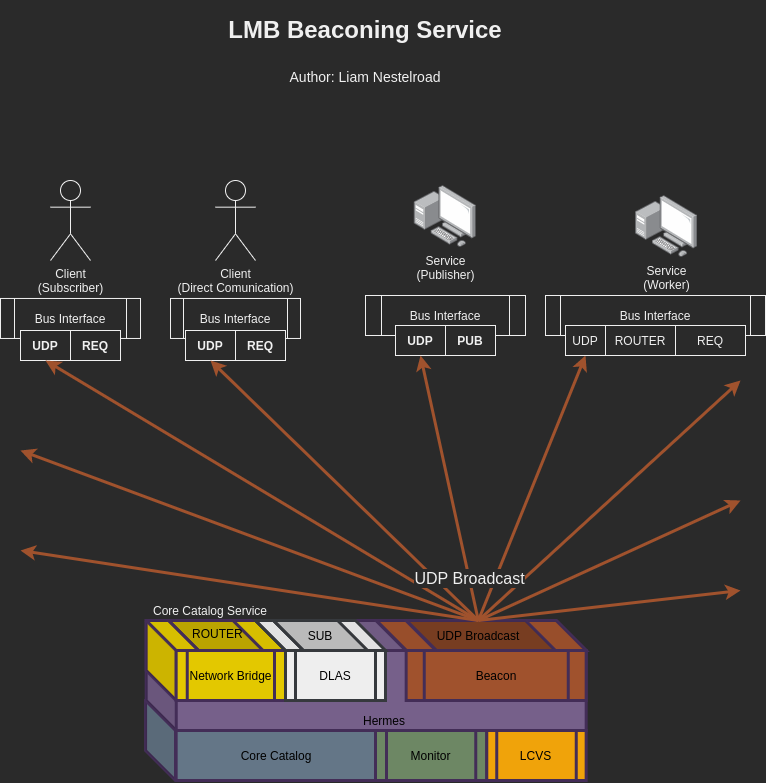

The diagram above was exported from draw.io. Its source (the exported page's mxGraphModel, read from the mxfile embedded in the PNG):
<mxGraphModel dx="1422" dy="853" grid="1" gridSize="10" guides="1" tooltips="1" connect="1" arrows="1" fold="1" page="1" pageScale="1" pageWidth="850" pageHeight="1100" math="0" shadow="0">
  <root>
    <mxCell id="n6X2acAzWxbN46Rm0zR8-0" />
    <mxCell id="n6X2acAzWxbN46Rm0zR8-1" parent="n6X2acAzWxbN46Rm0zR8-0" />
    <mxCell id="91XkR75MMB5OgQPMg2hP-12" style="orthogonalLoop=1;jettySize=auto;html=1;exitX=0.5;exitY=0;exitDx=0;exitDy=0;startArrow=none;startFill=0;endArrow=classic;endFill=1;strokeWidth=3;strokeColor=#A0522D;" parent="n6X2acAzWxbN46Rm0zR8-1" source="KbdzDYms0ThMJ_bXvzRS-11" edge="1">
      <mxGeometry relative="1" as="geometry">
        <mxPoint x="800" y="410" as="targetPoint" />
      </mxGeometry>
    </mxCell>
    <mxCell id="91XkR75MMB5OgQPMg2hP-11" style="orthogonalLoop=1;jettySize=auto;html=1;exitX=0.5;exitY=0;exitDx=0;exitDy=0;entryX=0.5;entryY=1;entryDx=0;entryDy=0;startArrow=none;startFill=0;endArrow=classic;endFill=1;strokeWidth=3;strokeColor=#A0522D;" parent="n6X2acAzWxbN46Rm0zR8-1" source="KbdzDYms0ThMJ_bXvzRS-11" target="Gi_fPpKxuTRZ_5w8-OJL-4" edge="1">
      <mxGeometry relative="1" as="geometry">
        <mxPoint x="738.8000000000002" y="390" as="targetPoint" />
      </mxGeometry>
    </mxCell>
    <mxCell id="SAyn6_smknyo-RgvBmRU-0" value="&lt;h1&gt;LMB Beaconing Service&lt;/h1&gt;&lt;h1&gt;&lt;span style=&quot;font-weight: normal&quot;&gt;&lt;font style=&quot;font-size: 14px ; line-height: 100%&quot;&gt;Author: Liam Nestelroad&lt;/font&gt;&lt;/span&gt;&lt;/h1&gt;" style="text;html=1;strokeColor=none;fillColor=none;spacing=5;spacingTop=-20;whiteSpace=wrap;overflow=hidden;rounded=0;align=center;" parent="n6X2acAzWxbN46Rm0zR8-1" vertex="1">
      <mxGeometry x="170" y="40" width="510" height="170" as="geometry" />
    </mxCell>
    <mxCell id="KbdzDYms0ThMJ_bXvzRS-0" value="" style="shape=cube;whiteSpace=wrap;html=1;boundedLbl=1;backgroundOutline=1;darkOpacity=0.05;darkOpacity2=0.1;strokeWidth=3;fillColor=#647687;size=30;fontColor=#ffffff;strokeColor=#432D57;" parent="n6X2acAzWxbN46Rm0zR8-1" vertex="1">
      <mxGeometry x="205.07" y="730" width="120" height="80" as="geometry" />
    </mxCell>
    <mxCell id="KbdzDYms0ThMJ_bXvzRS-2" value="Core Catalog Service" style="text;html=1;strokeColor=none;fillColor=none;align=center;verticalAlign=middle;whiteSpace=wrap;rounded=0;" parent="n6X2acAzWxbN46Rm0zR8-1" vertex="1">
      <mxGeometry x="205" y="630" width="130" height="20" as="geometry" />
    </mxCell>
    <mxCell id="KbdzDYms0ThMJ_bXvzRS-3" value="" style="group" parent="n6X2acAzWxbN46Rm0zR8-1" vertex="1" connectable="0">
      <mxGeometry x="204.99999999999994" y="650" width="469.37000000000006" height="161.60000000000002" as="geometry" />
    </mxCell>
    <mxCell id="KbdzDYms0ThMJ_bXvzRS-4" value="" style="shape=cube;whiteSpace=wrap;html=1;boundedLbl=1;backgroundOutline=1;darkOpacity=0.05;darkOpacity2=0.1;size=30;fillColor=#76608a;strokeColor=#432D57;fontColor=#ffffff;strokeWidth=3;" parent="KbdzDYms0ThMJ_bXvzRS-3" vertex="1">
      <mxGeometry x="0.66" width="440" height="110" as="geometry" />
    </mxCell>
    <mxCell id="KbdzDYms0ThMJ_bXvzRS-7" value="&lt;span&gt;&lt;font color=&quot;#000000&quot;&gt;Beacon&lt;/font&gt;&lt;/span&gt;" style="shape=process;whiteSpace=wrap;html=1;backgroundOutline=1;strokeWidth=3;fillColor=#a0522d;fontColor=#ffffff;strokeColor=#432D57;" parent="KbdzDYms0ThMJ_bXvzRS-3" vertex="1">
      <mxGeometry x="260.66" y="30" width="180" height="50" as="geometry" />
    </mxCell>
    <mxCell id="KbdzDYms0ThMJ_bXvzRS-8" value="" style="shape=cube;whiteSpace=wrap;html=1;boundedLbl=1;backgroundOutline=1;darkOpacity=0.05;darkOpacity2=0.1;size=30;strokeWidth=3;fillColor=#e3c800;fontColor=#ffffff;strokeColor=#432D57;" parent="KbdzDYms0ThMJ_bXvzRS-3" vertex="1">
      <mxGeometry x="0.66" width="139.34" height="80" as="geometry" />
    </mxCell>
    <mxCell id="KbdzDYms0ThMJ_bXvzRS-9" value="&lt;font color=&quot;#000000&quot;&gt;Core Catalog&lt;/font&gt;" style="rounded=0;whiteSpace=wrap;html=1;strokeWidth=3;fillColor=#647687;fontColor=#ffffff;strokeColor=#432D57;" parent="KbdzDYms0ThMJ_bXvzRS-3" vertex="1">
      <mxGeometry x="30.66" y="110" width="200" height="50" as="geometry" />
    </mxCell>
    <mxCell id="KbdzDYms0ThMJ_bXvzRS-10" value="" style="shape=cube;whiteSpace=wrap;html=1;boundedLbl=1;backgroundOutline=1;darkOpacity=0.05;darkOpacity2=0.1;strokeWidth=3;size=80;fillColor=#a0522d;fontColor=#ffffff;strokeColor=#432D57;" parent="KbdzDYms0ThMJ_bXvzRS-3" vertex="1">
      <mxGeometry x="230.66000000000003" width="210" height="30" as="geometry" />
    </mxCell>
    <mxCell id="KbdzDYms0ThMJ_bXvzRS-12" value="&lt;span style=&quot;color: rgb(0 , 0 , 0)&quot;&gt;Network Bridge&lt;/span&gt;" style="shape=process;whiteSpace=wrap;html=1;backgroundOutline=1;strokeWidth=3;fillColor=#e3c800;fontColor=#ffffff;strokeColor=#432D57;" parent="KbdzDYms0ThMJ_bXvzRS-3" vertex="1">
      <mxGeometry x="30.66" y="30" width="109.34" height="50" as="geometry" />
    </mxCell>
    <mxCell id="KbdzDYms0ThMJ_bXvzRS-13" value="&lt;font color=&quot;#000000&quot;&gt;DLAS&lt;/font&gt;" style="shape=process;whiteSpace=wrap;html=1;backgroundOutline=1;strokeWidth=3;fillColor=#eeeeee;strokeColor=#36393d;" parent="KbdzDYms0ThMJ_bXvzRS-3" vertex="1">
      <mxGeometry x="140" y="30" width="100" height="50" as="geometry" />
    </mxCell>
    <mxCell id="KbdzDYms0ThMJ_bXvzRS-14" value="" style="shape=cube;whiteSpace=wrap;html=1;boundedLbl=1;backgroundOutline=1;darkOpacity=0.05;darkOpacity2=0.1;strokeWidth=3;size=80;strokeColor=#36393d;fillColor=#eeeeee;" parent="KbdzDYms0ThMJ_bXvzRS-3" vertex="1">
      <mxGeometry x="110" width="130" height="30" as="geometry" />
    </mxCell>
    <mxCell id="KbdzDYms0ThMJ_bXvzRS-15" value="&lt;span style=&quot;color: rgba(0 , 0 , 0 , 0) ; font-family: monospace ; font-size: 0px&quot;&gt;%3CmxGraphModel%3E%3Croot%3E%3CmxCell%20id%3D%220%22%2F%3E%3CmxCell%20id%3D%221%22%20parent%3D%220%22%2F%3E%3CmxCell%20id%3D%222%22%20value%3D%22%22%20style%3D%22shape%3Dcube%3BwhiteSpace%3Dwrap%3Bhtml%3D1%3BboundedLbl%3D1%3BbackgroundOutline%3D1%3BdarkOpacity%3D0.05%3BdarkOpacity2%3D0.1%3BstrokeWidth%3D3%3Bsize%3D80%3BfontColor%3D%23ffffff%3BfillColor%3D%23C28408%3BstrokeColor%3D%23432D57%3B%22%20vertex%3D%221%22%20parent%3D%221%22%3E%3CmxGeometry%20x%3D%22463.12%22%20y%3D%22460%22%20width%3D%2281.25%22%20height%3D%2230%22%20as%3D%22geometry%22%2F%3E%3C%2FmxCell%3E%3CmxCell%20id%3D%223%22%20value%3D%22%26lt%3Bfont%20color%3D%26quot%3B%23000000%26quot%3B%26gt%3BSUB%26lt%3B%2Ffont%26gt%3B%22%20style%3D%22text%3Bhtml%3D1%3BstrokeColor%3Dnone%3BfillColor%3Dnone%3Balign%3Dcenter%3BverticalAlign%3Dmiddle%3BwhiteSpace%3Dwrap%3Brounded%3D0%3B%22%20vertex%3D%221%22%20parent%3D%221%22%3E%3CmxGeometry%20x%3D%22483.74%22%20y%3D%22465%22%20width%3D%2240%22%20height%3D%2220%22%20as%3D%22geometry%22%2F%3E%3C%2FmxCell%3E%3C%2Froot%3E%3C%2FmxGraphModel%3E&lt;/span&gt;" style="shape=cube;whiteSpace=wrap;html=1;boundedLbl=1;backgroundOutline=1;darkOpacity=0.05;darkOpacity2=0.1;strokeWidth=3;size=80;strokeColor=#36393d;fillColor=#C4C4C4;" parent="KbdzDYms0ThMJ_bXvzRS-3" vertex="1">
      <mxGeometry x="127.82" width="94.37" height="30" as="geometry" />
    </mxCell>
    <mxCell id="KbdzDYms0ThMJ_bXvzRS-16" value="&lt;span style=&quot;color: rgb(0 , 0 , 0)&quot;&gt;SUB&lt;/span&gt;" style="text;html=1;strokeColor=none;fillColor=none;align=center;verticalAlign=middle;whiteSpace=wrap;rounded=0;" parent="KbdzDYms0ThMJ_bXvzRS-3" vertex="1">
      <mxGeometry x="155" y="5.000000000000001" width="40" height="20.000000000000004" as="geometry" />
    </mxCell>
    <mxCell id="KbdzDYms0ThMJ_bXvzRS-17" value="&lt;font color=&quot;#000000&quot;&gt;Monitor&lt;/font&gt;" style="shape=process;whiteSpace=wrap;html=1;backgroundOutline=1;strokeWidth=3;fillColor=#6d8764;fontColor=#ffffff;strokeColor=#432D57;" parent="KbdzDYms0ThMJ_bXvzRS-3" vertex="1">
      <mxGeometry x="230" y="110" width="111.28" height="50" as="geometry" />
    </mxCell>
    <mxCell id="KbdzDYms0ThMJ_bXvzRS-18" value="&lt;font color=&quot;#000000&quot;&gt;LCVS&lt;/font&gt;" style="shape=process;whiteSpace=wrap;html=1;backgroundOutline=1;strokeWidth=3;fillColor=#f0a30a;fontColor=#ffffff;strokeColor=#432D57;" parent="KbdzDYms0ThMJ_bXvzRS-3" vertex="1">
      <mxGeometry x="341.28" y="110" width="99.38" height="50" as="geometry" />
    </mxCell>
    <mxCell id="UlNYNMvjAn0-rQP56d0j-0" value="" style="shape=cube;whiteSpace=wrap;html=1;boundedLbl=1;backgroundOutline=1;darkOpacity=0.05;darkOpacity2=0.1;strokeWidth=3;size=80;fontColor=#ffffff;strokeColor=#432D57;fillColor=#C4AD00;" parent="KbdzDYms0ThMJ_bXvzRS-3" vertex="1">
      <mxGeometry x="23.149999999999977" width="94.37" height="30" as="geometry" />
    </mxCell>
    <mxCell id="UlNYNMvjAn0-rQP56d0j-16" value="&lt;div style=&quot;text-align: center&quot;&gt;&lt;span&gt;&lt;font color=&quot;#000000&quot; face=&quot;helvetica&quot;&gt;ROUTER&lt;/font&gt;&lt;/span&gt;&lt;/div&gt;" style="text;whiteSpace=wrap;html=1;" parent="KbdzDYms0ThMJ_bXvzRS-3" vertex="1">
      <mxGeometry x="45.330000000000055" width="50" height="30" as="geometry" />
    </mxCell>
    <mxCell id="upvQFeOG94WT-79EIo39-0" value="&lt;span style=&quot;color: rgba(0 , 0 , 0 , 0) ; font-family: monospace ; font-size: 0px&quot;&gt;%3CmxGraphModel%3E%3Croot%3E%3CmxCell%20id%3D%220%22%2F%3E%3CmxCell%20id%3D%221%22%20parent%3D%220%22%2F%3E%3CmxCell%20id%3D%222%22%20value%3D%22%22%20style%3D%22shape%3Dcube%3BwhiteSpace%3Dwrap%3Bhtml%3D1%3BboundedLbl%3D1%3BbackgroundOutline%3D1%3BdarkOpacity%3D0.05%3BdarkOpacity2%3D0.1%3BstrokeWidth%3D3%3Bsize%3D80%3BfontColor%3D%23ffffff%3BfillColor%3D%23C28408%3BstrokeColor%3D%23432D57%3B%22%20vertex%3D%221%22%20parent%3D%221%22%3E%3CmxGeometry%20x%3D%22463.12%22%20y%3D%22460%22%20width%3D%2281.25%22%20height%3D%2230%22%20as%3D%22geometry%22%2F%3E%3C%2FmxCell%3E%3CmxCell%20id%3D%223%22%20value%3D%22%26lt%3Bfont%20color%3D%26quot%3B%23000000%26quot%3B%26gt%3BSUB%26lt%3B%2Ffont%26gt%3B%22%20style%3D%22text%3Bhtml%3D1%3BstrokeColor%3Dnone%3BfillColor%3Dnone%3Balign%3Dcenter%3BverticalAlign%3Dmiddle%3BwhiteSpace%3Dwrap%3Brounded%3D0%3B%22%20vertex%3D%221%22%20parent%3D%221%22%3E%3CmxGeometry%20x%3D%22483.74%22%20y%3D%22465%22%20width%3D%2240%22%20height%3D%2220%22%20as%3D%22geometry%22%2F%3E%3C%2FmxCell%3E%3C%2Froot%3E%3C%2FmxGraphModel%3E&lt;/span&gt;" style="shape=cube;whiteSpace=wrap;html=1;boundedLbl=1;backgroundOutline=1;darkOpacity=0.05;darkOpacity2=0.1;strokeWidth=3;size=80;fontColor=#ffffff;strokeColor=#432D57;fillColor=#7D4023;" parent="KbdzDYms0ThMJ_bXvzRS-3" vertex="1">
      <mxGeometry x="260.66" width="149.34" height="30" as="geometry" />
    </mxCell>
    <mxCell id="KbdzDYms0ThMJ_bXvzRS-11" value="&lt;font color=&quot;#000000&quot;&gt;UDP Broadcast&lt;/font&gt;" style="text;html=1;fillColor=none;align=center;verticalAlign=middle;whiteSpace=wrap;rounded=0;" parent="KbdzDYms0ThMJ_bXvzRS-3" vertex="1">
      <mxGeometry x="257.83000000000004" width="150" height="30" as="geometry" />
    </mxCell>
    <mxCell id="_Vy60WUw0QeCNP2kNYdw-0" value="&lt;font color=&quot;#000000&quot;&gt;Hermes&lt;/font&gt;" style="text;html=1;strokeColor=none;fillColor=none;align=center;verticalAlign=middle;whiteSpace=wrap;rounded=0;" parent="KbdzDYms0ThMJ_bXvzRS-3" vertex="1">
      <mxGeometry x="175.00000000000006" y="90" width="127.6" height="20" as="geometry" />
    </mxCell>
    <mxCell id="tR5j6TucjxvzyXefsj09-10" value="" style="group" parent="n6X2acAzWxbN46Rm0zR8-1" vertex="1" connectable="0">
      <mxGeometry x="230" y="210.00000000000003" width="130" height="179.99999999999997" as="geometry" />
    </mxCell>
    <mxCell id="tR5j6TucjxvzyXefsj09-1" value="Client&lt;br&gt;(Direct Comunication)" style="shape=umlActor;verticalLabelPosition=bottom;verticalAlign=top;html=1;outlineConnect=0;" parent="tR5j6TucjxvzyXefsj09-10" vertex="1">
      <mxGeometry x="45" width="40" height="80" as="geometry" />
    </mxCell>
    <mxCell id="tR5j6TucjxvzyXefsj09-2" value="Bus Interface" style="shape=process;whiteSpace=wrap;html=1;backgroundOutline=1;" parent="tR5j6TucjxvzyXefsj09-10" vertex="1">
      <mxGeometry y="117.97" width="130" height="40" as="geometry" />
    </mxCell>
    <mxCell id="91XkR75MMB5OgQPMg2hP-17" value="&lt;b&gt;REQ&lt;/b&gt;" style="rounded=0;whiteSpace=wrap;html=1;" parent="tR5j6TucjxvzyXefsj09-10" vertex="1">
      <mxGeometry x="65.00000000000006" y="149.99999999999997" width="50" height="30" as="geometry" />
    </mxCell>
    <mxCell id="91XkR75MMB5OgQPMg2hP-18" value="&lt;b&gt;UDP&lt;/b&gt;" style="rounded=0;whiteSpace=wrap;html=1;" parent="tR5j6TucjxvzyXefsj09-10" vertex="1">
      <mxGeometry x="15.000000000000057" y="149.99999999999997" width="50" height="30" as="geometry" />
    </mxCell>
    <mxCell id="tR5j6TucjxvzyXefsj09-11" value="" style="group" parent="n6X2acAzWxbN46Rm0zR8-1" vertex="1" connectable="0">
      <mxGeometry x="60" y="210.00000000000003" width="140" height="179.99999999999997" as="geometry" />
    </mxCell>
    <mxCell id="tR5j6TucjxvzyXefsj09-6" value="Client&lt;br&gt;(Subscriber)" style="shape=umlActor;verticalLabelPosition=bottom;verticalAlign=top;html=1;outlineConnect=0;" parent="tR5j6TucjxvzyXefsj09-11" vertex="1">
      <mxGeometry x="50" width="40" height="80" as="geometry" />
    </mxCell>
    <mxCell id="tR5j6TucjxvzyXefsj09-7" value="Bus Interface" style="shape=process;whiteSpace=wrap;html=1;backgroundOutline=1;" parent="tR5j6TucjxvzyXefsj09-11" vertex="1">
      <mxGeometry y="117.97" width="140" height="40" as="geometry" />
    </mxCell>
    <mxCell id="tR5j6TucjxvzyXefsj09-8" value="&lt;b&gt;REQ&lt;/b&gt;" style="rounded=0;whiteSpace=wrap;html=1;" parent="tR5j6TucjxvzyXefsj09-11" vertex="1">
      <mxGeometry x="70.00000000000006" y="149.99999999999997" width="50" height="30" as="geometry" />
    </mxCell>
    <mxCell id="tR5j6TucjxvzyXefsj09-9" value="&lt;b&gt;UDP&lt;/b&gt;" style="rounded=0;whiteSpace=wrap;html=1;" parent="tR5j6TucjxvzyXefsj09-11" vertex="1">
      <mxGeometry x="20.000000000000057" y="149.99999999999997" width="50" height="30" as="geometry" />
    </mxCell>
    <mxCell id="91XkR75MMB5OgQPMg2hP-2" value="Service&lt;br&gt;(Publisher)" style="points=[];aspect=fixed;html=1;align=center;shadow=0;dashed=0;image;image=img/lib/allied_telesis/computer_and_terminals/Personal_Computer_with_Server.svg;" parent="n6X2acAzWxbN46Rm0zR8-1" vertex="1">
      <mxGeometry x="473.79999999999995" y="215" width="62.400000000000006" height="62.400000000000006" as="geometry" />
    </mxCell>
    <mxCell id="91XkR75MMB5OgQPMg2hP-3" value="Bus Interface" style="shape=process;whiteSpace=wrap;html=1;backgroundOutline=1;" parent="n6X2acAzWxbN46Rm0zR8-1" vertex="1">
      <mxGeometry x="425" y="325" width="160" height="40" as="geometry" />
    </mxCell>
    <mxCell id="91XkR75MMB5OgQPMg2hP-5" value="&lt;b&gt;UDP&lt;/b&gt;" style="rounded=0;whiteSpace=wrap;html=1;" parent="n6X2acAzWxbN46Rm0zR8-1" vertex="1">
      <mxGeometry x="455" y="355" width="50" height="30" as="geometry" />
    </mxCell>
    <mxCell id="91XkR75MMB5OgQPMg2hP-6" value="&lt;b&gt;PUB&lt;/b&gt;" style="rounded=0;whiteSpace=wrap;html=1;" parent="n6X2acAzWxbN46Rm0zR8-1" vertex="1">
      <mxGeometry x="505" y="355" width="50" height="30" as="geometry" />
    </mxCell>
    <mxCell id="91XkR75MMB5OgQPMg2hP-8" style="orthogonalLoop=1;jettySize=auto;html=1;exitX=0.5;exitY=0;exitDx=0;exitDy=0;entryX=0.5;entryY=1;entryDx=0;entryDy=0;startArrow=none;startFill=0;endArrow=classic;endFill=1;strokeWidth=3;strokeColor=#A0522D;" parent="n6X2acAzWxbN46Rm0zR8-1" source="KbdzDYms0ThMJ_bXvzRS-11" target="tR5j6TucjxvzyXefsj09-9" edge="1">
      <mxGeometry relative="1" as="geometry" />
    </mxCell>
    <mxCell id="91XkR75MMB5OgQPMg2hP-9" style="orthogonalLoop=1;jettySize=auto;html=1;exitX=0.5;exitY=0;exitDx=0;exitDy=0;entryX=0.5;entryY=1;entryDx=0;entryDy=0;startArrow=none;startFill=0;endArrow=classic;endFill=1;strokeWidth=3;strokeColor=#A0522D;" parent="n6X2acAzWxbN46Rm0zR8-1" source="KbdzDYms0ThMJ_bXvzRS-11" target="91XkR75MMB5OgQPMg2hP-18" edge="1">
      <mxGeometry relative="1" as="geometry">
        <mxPoint x="295" y="390" as="targetPoint" />
      </mxGeometry>
    </mxCell>
    <mxCell id="91XkR75MMB5OgQPMg2hP-10" style="orthogonalLoop=1;jettySize=auto;html=1;exitX=0.5;exitY=0;exitDx=0;exitDy=0;entryX=0.5;entryY=1;entryDx=0;entryDy=0;startArrow=none;startFill=0;endArrow=classic;endFill=1;strokeWidth=3;strokeColor=#A0522D;" parent="n6X2acAzWxbN46Rm0zR8-1" source="KbdzDYms0ThMJ_bXvzRS-11" target="91XkR75MMB5OgQPMg2hP-5" edge="1">
      <mxGeometry relative="1" as="geometry" />
    </mxCell>
    <mxCell id="91XkR75MMB5OgQPMg2hP-16" value="&lt;font style=&quot;font-size: 16px&quot;&gt;UDP Broadcast&lt;/font&gt;" style="edgeLabel;html=1;align=center;verticalAlign=middle;resizable=0;points=[];" parent="91XkR75MMB5OgQPMg2hP-10" vertex="1" connectable="0">
      <mxGeometry x="-0.6846" relative="1" as="geometry">
        <mxPoint as="offset" />
      </mxGeometry>
    </mxCell>
    <mxCell id="91XkR75MMB5OgQPMg2hP-13" style="edgeStyle=none;orthogonalLoop=1;jettySize=auto;html=1;exitX=0.5;exitY=0;exitDx=0;exitDy=0;startArrow=none;startFill=0;endArrow=classic;endFill=1;strokeWidth=3;strokeColor=#A0522D;" parent="n6X2acAzWxbN46Rm0zR8-1" source="KbdzDYms0ThMJ_bXvzRS-11" edge="1">
      <mxGeometry relative="1" as="geometry">
        <mxPoint x="800" y="530" as="targetPoint" />
      </mxGeometry>
    </mxCell>
    <mxCell id="91XkR75MMB5OgQPMg2hP-14" style="edgeStyle=none;orthogonalLoop=1;jettySize=auto;html=1;exitX=0.5;exitY=0;exitDx=0;exitDy=0;startArrow=none;startFill=0;endArrow=classic;endFill=1;strokeWidth=3;strokeColor=#A0522D;" parent="n6X2acAzWxbN46Rm0zR8-1" source="KbdzDYms0ThMJ_bXvzRS-11" edge="1">
      <mxGeometry relative="1" as="geometry">
        <mxPoint x="80" y="480" as="targetPoint" />
      </mxGeometry>
    </mxCell>
    <mxCell id="91XkR75MMB5OgQPMg2hP-15" style="edgeStyle=none;orthogonalLoop=1;jettySize=auto;html=1;exitX=0.5;exitY=0;exitDx=0;exitDy=0;startArrow=none;startFill=0;endArrow=classic;endFill=1;strokeWidth=3;strokeColor=#A0522D;" parent="n6X2acAzWxbN46Rm0zR8-1" source="KbdzDYms0ThMJ_bXvzRS-11" edge="1">
      <mxGeometry relative="1" as="geometry">
        <mxPoint x="80" y="580" as="targetPoint" />
      </mxGeometry>
    </mxCell>
    <mxCell id="Gi_fPpKxuTRZ_5w8-OJL-1" value="Service&lt;br&gt;(Worker)" style="points=[];aspect=fixed;html=1;align=center;shadow=0;dashed=0;image;image=img/lib/allied_telesis/computer_and_terminals/Personal_Computer_with_Server.svg;" parent="n6X2acAzWxbN46Rm0zR8-1" vertex="1">
      <mxGeometry x="695" y="225" width="62.400000000000006" height="62.400000000000006" as="geometry" />
    </mxCell>
    <mxCell id="Gi_fPpKxuTRZ_5w8-OJL-2" value="Bus Interface" style="shape=process;whiteSpace=wrap;html=1;backgroundOutline=1;size=0.06818181818181818;" parent="n6X2acAzWxbN46Rm0zR8-1" vertex="1">
      <mxGeometry x="605" y="325" width="220" height="40" as="geometry" />
    </mxCell>
    <mxCell id="Gi_fPpKxuTRZ_5w8-OJL-3" value="ROUTER" style="rounded=0;whiteSpace=wrap;html=1;" parent="n6X2acAzWxbN46Rm0zR8-1" vertex="1">
      <mxGeometry x="665" y="355" width="70" height="30" as="geometry" />
    </mxCell>
    <mxCell id="Gi_fPpKxuTRZ_5w8-OJL-4" value="&lt;span style=&quot;font-weight: normal&quot;&gt;UDP&lt;/span&gt;" style="rounded=0;whiteSpace=wrap;html=1;rotation=0;fontStyle=1" parent="n6X2acAzWxbN46Rm0zR8-1" vertex="1">
      <mxGeometry x="625" y="355" width="40" height="30" as="geometry" />
    </mxCell>
    <mxCell id="Gi_fPpKxuTRZ_5w8-OJL-5" value="REQ" style="rounded=0;whiteSpace=wrap;html=1;" parent="n6X2acAzWxbN46Rm0zR8-1" vertex="1">
      <mxGeometry x="735" y="355" width="70" height="30" as="geometry" />
    </mxCell>
    <mxCell id="Gi_fPpKxuTRZ_5w8-OJL-6" style="edgeStyle=none;orthogonalLoop=1;jettySize=auto;html=1;exitX=0.5;exitY=0;exitDx=0;exitDy=0;startArrow=none;startFill=0;endArrow=classic;endFill=1;strokeWidth=3;fillColor=#a0522d;strokeColor=#A0522D;" parent="n6X2acAzWxbN46Rm0zR8-1" source="KbdzDYms0ThMJ_bXvzRS-11" edge="1">
      <mxGeometry relative="1" as="geometry">
        <mxPoint x="800" y="620" as="targetPoint" />
      </mxGeometry>
    </mxCell>
  </root>
</mxGraphModel>